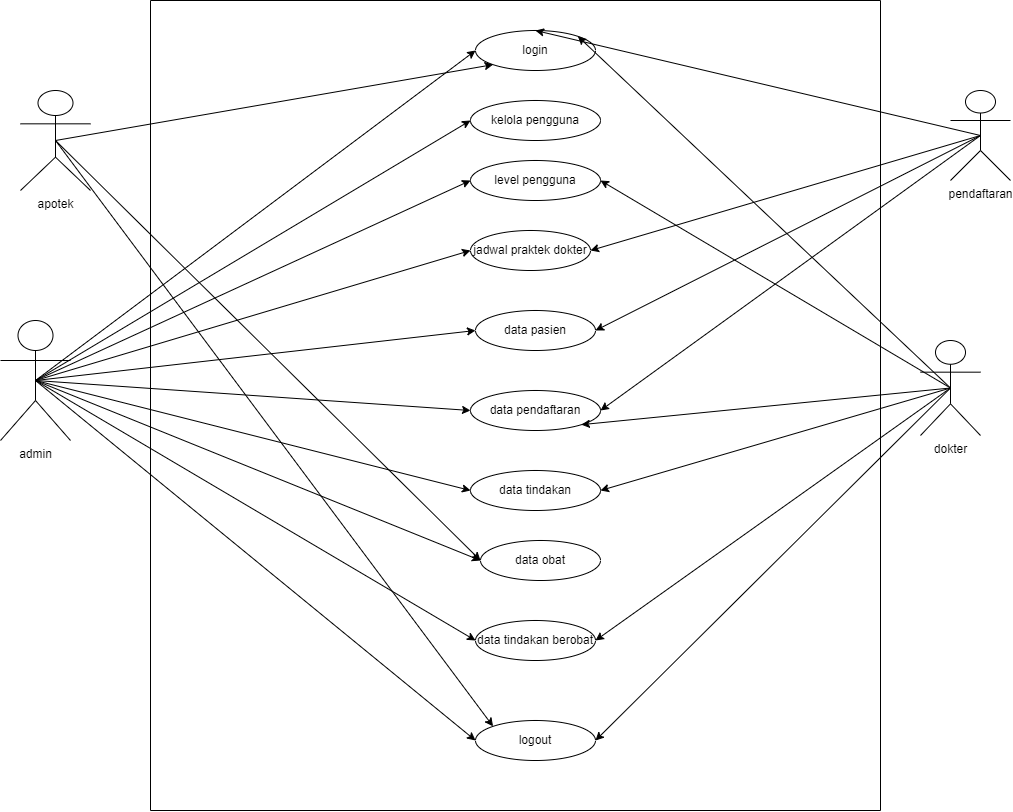

The diagram above was exported from draw.io. Its source (the exported page's mxGraphModel, read from the mxfile embedded in the PNG):
<mxGraphModel dx="2689" dy="1720" grid="1" gridSize="10" guides="1" tooltips="1" connect="1" arrows="1" fold="1" page="1" pageScale="1" pageWidth="827" pageHeight="1169" math="0" shadow="0">
  <root>
    <mxCell id="0" />
    <mxCell id="1" parent="0" />
    <mxCell id="_4ZNmAmzBnFvPF0Kk9jx-2" value="pendaftaran" style="shape=umlActor;verticalLabelPosition=bottom;verticalAlign=top;html=1;outlineConnect=0;" parent="1" vertex="1">
      <mxGeometry x="-180" y="-230" width="60" height="90" as="geometry" />
    </mxCell>
    <mxCell id="_4ZNmAmzBnFvPF0Kk9jx-18" value="dokter" style="shape=umlActor;verticalLabelPosition=bottom;verticalAlign=top;html=1;outlineConnect=0;" parent="1" vertex="1">
      <mxGeometry x="-210" y="20" width="60" height="95" as="geometry" />
    </mxCell>
    <mxCell id="_4ZNmAmzBnFvPF0Kk9jx-23" value="apotek" style="shape=umlActor;verticalLabelPosition=bottom;verticalAlign=top;html=1;outlineConnect=0;" parent="1" vertex="1">
      <mxGeometry x="-1110" y="-230" width="70" height="100" as="geometry" />
    </mxCell>
    <mxCell id="_4ZNmAmzBnFvPF0Kk9jx-57" value="admin" style="shape=umlActor;verticalLabelPosition=bottom;verticalAlign=top;html=1;outlineConnect=0;" parent="1" vertex="1">
      <mxGeometry x="-1130" width="70" height="120" as="geometry" />
    </mxCell>
    <mxCell id="_4ZNmAmzBnFvPF0Kk9jx-67" value="" style="swimlane;startSize=0;" parent="1" vertex="1">
      <mxGeometry x="-980" y="-320" width="730" height="810" as="geometry" />
    </mxCell>
    <mxCell id="_4ZNmAmzBnFvPF0Kk9jx-34" value="kelola pengguna" style="ellipse;whiteSpace=wrap;html=1;" parent="_4ZNmAmzBnFvPF0Kk9jx-67" vertex="1">
      <mxGeometry x="320" y="100" width="130" height="40" as="geometry" />
    </mxCell>
    <mxCell id="_4ZNmAmzBnFvPF0Kk9jx-35" value="level pengguna" style="ellipse;whiteSpace=wrap;html=1;" parent="_4ZNmAmzBnFvPF0Kk9jx-67" vertex="1">
      <mxGeometry x="320" y="160" width="130" height="40" as="geometry" />
    </mxCell>
    <mxCell id="_4ZNmAmzBnFvPF0Kk9jx-7" value="jadwal praktek dokter" style="ellipse;whiteSpace=wrap;html=1;" parent="_4ZNmAmzBnFvPF0Kk9jx-67" vertex="1">
      <mxGeometry x="320" y="230" width="120" height="40" as="geometry" />
    </mxCell>
    <mxCell id="_4ZNmAmzBnFvPF0Kk9jx-4" value="data pasien" style="ellipse;whiteSpace=wrap;html=1;" parent="_4ZNmAmzBnFvPF0Kk9jx-67" vertex="1">
      <mxGeometry x="325" y="310" width="120" height="40" as="geometry" />
    </mxCell>
    <mxCell id="_4ZNmAmzBnFvPF0Kk9jx-14" value="data pendaftaran" style="ellipse;whiteSpace=wrap;html=1;" parent="_4ZNmAmzBnFvPF0Kk9jx-67" vertex="1">
      <mxGeometry x="320" y="390" width="130" height="40" as="geometry" />
    </mxCell>
    <mxCell id="_4ZNmAmzBnFvPF0Kk9jx-52" value="data tindakan" style="ellipse;whiteSpace=wrap;html=1;" parent="_4ZNmAmzBnFvPF0Kk9jx-67" vertex="1">
      <mxGeometry x="320" y="470" width="130" height="40" as="geometry" />
    </mxCell>
    <mxCell id="_4ZNmAmzBnFvPF0Kk9jx-50" value="data obat" style="ellipse;whiteSpace=wrap;html=1;" parent="_4ZNmAmzBnFvPF0Kk9jx-67" vertex="1">
      <mxGeometry x="330" y="540" width="120" height="40" as="geometry" />
    </mxCell>
    <mxCell id="_4ZNmAmzBnFvPF0Kk9jx-55" value="data tindakan berobat" style="ellipse;whiteSpace=wrap;html=1;" parent="_4ZNmAmzBnFvPF0Kk9jx-67" vertex="1">
      <mxGeometry x="325" y="620" width="120" height="40" as="geometry" />
    </mxCell>
    <mxCell id="_4ZNmAmzBnFvPF0Kk9jx-56" value="logout" style="ellipse;whiteSpace=wrap;html=1;" parent="_4ZNmAmzBnFvPF0Kk9jx-67" vertex="1">
      <mxGeometry x="325" y="720" width="120" height="40" as="geometry" />
    </mxCell>
    <mxCell id="_4ZNmAmzBnFvPF0Kk9jx-33" value="login" style="ellipse;whiteSpace=wrap;html=1;" parent="_4ZNmAmzBnFvPF0Kk9jx-67" vertex="1">
      <mxGeometry x="325" y="30" width="120" height="40" as="geometry" />
    </mxCell>
    <mxCell id="_4ZNmAmzBnFvPF0Kk9jx-102" value="" style="endArrow=classic;html=1;rounded=0;exitX=0.5;exitY=0.5;exitDx=0;exitDy=0;exitPerimeter=0;entryX=0;entryY=0.5;entryDx=0;entryDy=0;" parent="1" source="_4ZNmAmzBnFvPF0Kk9jx-57" target="_4ZNmAmzBnFvPF0Kk9jx-33" edge="1">
      <mxGeometry width="50" height="50" relative="1" as="geometry">
        <mxPoint x="-470" y="670" as="sourcePoint" />
        <mxPoint x="-420" y="620" as="targetPoint" />
      </mxGeometry>
    </mxCell>
    <mxCell id="_4ZNmAmzBnFvPF0Kk9jx-103" value="" style="endArrow=classic;html=1;rounded=0;exitX=0.5;exitY=0.5;exitDx=0;exitDy=0;exitPerimeter=0;entryX=0;entryY=0.5;entryDx=0;entryDy=0;" parent="1" source="_4ZNmAmzBnFvPF0Kk9jx-57" target="_4ZNmAmzBnFvPF0Kk9jx-34" edge="1">
      <mxGeometry width="50" height="50" relative="1" as="geometry">
        <mxPoint x="-470" y="470" as="sourcePoint" />
        <mxPoint x="-420" y="420" as="targetPoint" />
      </mxGeometry>
    </mxCell>
    <mxCell id="_4ZNmAmzBnFvPF0Kk9jx-104" value="" style="endArrow=classic;html=1;rounded=0;exitX=0.5;exitY=0.5;exitDx=0;exitDy=0;exitPerimeter=0;entryX=0;entryY=0.5;entryDx=0;entryDy=0;" parent="1" source="_4ZNmAmzBnFvPF0Kk9jx-57" target="_4ZNmAmzBnFvPF0Kk9jx-35" edge="1">
      <mxGeometry width="50" height="50" relative="1" as="geometry">
        <mxPoint x="-470" y="470" as="sourcePoint" />
        <mxPoint x="-420" y="420" as="targetPoint" />
      </mxGeometry>
    </mxCell>
    <mxCell id="_4ZNmAmzBnFvPF0Kk9jx-110" value="" style="endArrow=classic;html=1;rounded=0;exitX=0.5;exitY=0.5;exitDx=0;exitDy=0;exitPerimeter=0;entryX=0;entryY=0.5;entryDx=0;entryDy=0;" parent="1" source="_4ZNmAmzBnFvPF0Kk9jx-57" target="_4ZNmAmzBnFvPF0Kk9jx-7" edge="1">
      <mxGeometry width="50" height="50" relative="1" as="geometry">
        <mxPoint x="-480" y="470" as="sourcePoint" />
        <mxPoint x="-430" y="420" as="targetPoint" />
      </mxGeometry>
    </mxCell>
    <mxCell id="_4ZNmAmzBnFvPF0Kk9jx-111" value="" style="endArrow=classic;html=1;rounded=0;exitX=0.5;exitY=0.5;exitDx=0;exitDy=0;exitPerimeter=0;entryX=0;entryY=0.5;entryDx=0;entryDy=0;" parent="1" source="_4ZNmAmzBnFvPF0Kk9jx-57" target="_4ZNmAmzBnFvPF0Kk9jx-4" edge="1">
      <mxGeometry width="50" height="50" relative="1" as="geometry">
        <mxPoint x="-480" y="470" as="sourcePoint" />
        <mxPoint x="-430" y="420" as="targetPoint" />
      </mxGeometry>
    </mxCell>
    <mxCell id="_4ZNmAmzBnFvPF0Kk9jx-112" value="" style="endArrow=classic;html=1;rounded=0;exitX=0.5;exitY=0.5;exitDx=0;exitDy=0;exitPerimeter=0;entryX=0;entryY=0.5;entryDx=0;entryDy=0;" parent="1" source="_4ZNmAmzBnFvPF0Kk9jx-57" target="_4ZNmAmzBnFvPF0Kk9jx-14" edge="1">
      <mxGeometry width="50" height="50" relative="1" as="geometry">
        <mxPoint x="-480" y="470" as="sourcePoint" />
        <mxPoint x="-430" y="420" as="targetPoint" />
      </mxGeometry>
    </mxCell>
    <mxCell id="_4ZNmAmzBnFvPF0Kk9jx-114" value="" style="endArrow=classic;html=1;rounded=0;exitX=0.5;exitY=0.5;exitDx=0;exitDy=0;exitPerimeter=0;entryX=0;entryY=0.5;entryDx=0;entryDy=0;" parent="1" source="_4ZNmAmzBnFvPF0Kk9jx-57" target="_4ZNmAmzBnFvPF0Kk9jx-52" edge="1">
      <mxGeometry width="50" height="50" relative="1" as="geometry">
        <mxPoint x="-480" y="470" as="sourcePoint" />
        <mxPoint x="-430" y="420" as="targetPoint" />
      </mxGeometry>
    </mxCell>
    <mxCell id="_4ZNmAmzBnFvPF0Kk9jx-115" value="" style="endArrow=classic;html=1;rounded=0;exitX=0.5;exitY=0.5;exitDx=0;exitDy=0;exitPerimeter=0;entryX=0;entryY=0.5;entryDx=0;entryDy=0;" parent="1" source="_4ZNmAmzBnFvPF0Kk9jx-57" target="_4ZNmAmzBnFvPF0Kk9jx-50" edge="1">
      <mxGeometry width="50" height="50" relative="1" as="geometry">
        <mxPoint x="-480" y="470" as="sourcePoint" />
        <mxPoint x="-430" y="420" as="targetPoint" />
      </mxGeometry>
    </mxCell>
    <mxCell id="_4ZNmAmzBnFvPF0Kk9jx-120" value="" style="endArrow=classic;html=1;rounded=0;exitX=0.5;exitY=0.5;exitDx=0;exitDy=0;exitPerimeter=0;entryX=0;entryY=0.5;entryDx=0;entryDy=0;" parent="1" source="_4ZNmAmzBnFvPF0Kk9jx-57" target="_4ZNmAmzBnFvPF0Kk9jx-55" edge="1">
      <mxGeometry width="50" height="50" relative="1" as="geometry">
        <mxPoint x="-480" y="790" as="sourcePoint" />
        <mxPoint x="-430" y="740" as="targetPoint" />
      </mxGeometry>
    </mxCell>
    <mxCell id="_4ZNmAmzBnFvPF0Kk9jx-121" value="" style="endArrow=classic;html=1;rounded=0;exitX=0.5;exitY=0.5;exitDx=0;exitDy=0;exitPerimeter=0;entryX=0;entryY=0.5;entryDx=0;entryDy=0;" parent="1" source="_4ZNmAmzBnFvPF0Kk9jx-57" target="_4ZNmAmzBnFvPF0Kk9jx-56" edge="1">
      <mxGeometry width="50" height="50" relative="1" as="geometry">
        <mxPoint x="-480" y="790" as="sourcePoint" />
        <mxPoint x="-430" y="740" as="targetPoint" />
      </mxGeometry>
    </mxCell>
    <mxCell id="_4ZNmAmzBnFvPF0Kk9jx-133" value="" style="endArrow=classic;html=1;rounded=0;entryX=0.5;entryY=0;entryDx=0;entryDy=0;exitX=0.5;exitY=0.5;exitDx=0;exitDy=0;exitPerimeter=0;" parent="1" source="_4ZNmAmzBnFvPF0Kk9jx-2" target="_4ZNmAmzBnFvPF0Kk9jx-33" edge="1">
      <mxGeometry width="50" height="50" relative="1" as="geometry">
        <mxPoint x="-240" y="-90" as="sourcePoint" />
        <mxPoint x="-190" y="-140" as="targetPoint" />
      </mxGeometry>
    </mxCell>
    <mxCell id="_4ZNmAmzBnFvPF0Kk9jx-146" value="" style="endArrow=classic;html=1;rounded=0;entryX=1;entryY=0.5;entryDx=0;entryDy=0;exitX=0.5;exitY=0.5;exitDx=0;exitDy=0;exitPerimeter=0;" parent="1" source="_4ZNmAmzBnFvPF0Kk9jx-18" target="_4ZNmAmzBnFvPF0Kk9jx-52" edge="1">
      <mxGeometry width="50" height="50" relative="1" as="geometry">
        <mxPoint x="-470" y="280" as="sourcePoint" />
        <mxPoint x="-420" y="230" as="targetPoint" />
      </mxGeometry>
    </mxCell>
    <mxCell id="caZquu5e2fiK3euOS9LF-5" value="" style="endArrow=classic;html=1;rounded=0;entryX=1;entryY=0.5;entryDx=0;entryDy=0;exitX=0.5;exitY=0.5;exitDx=0;exitDy=0;exitPerimeter=0;" edge="1" parent="1" source="_4ZNmAmzBnFvPF0Kk9jx-2" target="_4ZNmAmzBnFvPF0Kk9jx-14">
      <mxGeometry width="50" height="50" relative="1" as="geometry">
        <mxPoint x="-830" y="-250" as="sourcePoint" />
        <mxPoint x="-780" y="-300" as="targetPoint" />
      </mxGeometry>
    </mxCell>
    <mxCell id="caZquu5e2fiK3euOS9LF-6" value="" style="endArrow=classic;html=1;rounded=0;entryX=1;entryY=0.5;entryDx=0;entryDy=0;exitX=0.5;exitY=0.5;exitDx=0;exitDy=0;exitPerimeter=0;" edge="1" parent="1" source="_4ZNmAmzBnFvPF0Kk9jx-2" target="_4ZNmAmzBnFvPF0Kk9jx-4">
      <mxGeometry width="50" height="50" relative="1" as="geometry">
        <mxPoint x="-830" y="-80" as="sourcePoint" />
        <mxPoint x="-780" y="-130" as="targetPoint" />
      </mxGeometry>
    </mxCell>
    <mxCell id="caZquu5e2fiK3euOS9LF-7" value="" style="endArrow=classic;html=1;rounded=0;entryX=1;entryY=0.5;entryDx=0;entryDy=0;exitX=0.5;exitY=0.5;exitDx=0;exitDy=0;exitPerimeter=0;" edge="1" parent="1" source="_4ZNmAmzBnFvPF0Kk9jx-2" target="_4ZNmAmzBnFvPF0Kk9jx-7">
      <mxGeometry width="50" height="50" relative="1" as="geometry">
        <mxPoint x="-830" y="-80" as="sourcePoint" />
        <mxPoint x="-780" y="-130" as="targetPoint" />
      </mxGeometry>
    </mxCell>
    <mxCell id="caZquu5e2fiK3euOS9LF-8" value="" style="endArrow=classic;html=1;rounded=0;exitX=0.5;exitY=0.5;exitDx=0;exitDy=0;exitPerimeter=0;entryX=1;entryY=0;entryDx=0;entryDy=0;" edge="1" parent="1" source="_4ZNmAmzBnFvPF0Kk9jx-18" target="_4ZNmAmzBnFvPF0Kk9jx-33">
      <mxGeometry width="50" height="50" relative="1" as="geometry">
        <mxPoint x="-830" y="-80" as="sourcePoint" />
        <mxPoint x="-560" y="-260" as="targetPoint" />
        <Array as="points" />
      </mxGeometry>
    </mxCell>
    <mxCell id="caZquu5e2fiK3euOS9LF-9" value="" style="endArrow=classic;html=1;rounded=0;entryX=1;entryY=0.5;entryDx=0;entryDy=0;exitX=0.5;exitY=0.5;exitDx=0;exitDy=0;exitPerimeter=0;" edge="1" parent="1" source="_4ZNmAmzBnFvPF0Kk9jx-18" target="_4ZNmAmzBnFvPF0Kk9jx-35">
      <mxGeometry width="50" height="50" relative="1" as="geometry">
        <mxPoint x="-830" y="80" as="sourcePoint" />
        <mxPoint x="-780" y="30" as="targetPoint" />
      </mxGeometry>
    </mxCell>
    <mxCell id="caZquu5e2fiK3euOS9LF-10" value="" style="endArrow=classic;html=1;rounded=0;entryX=1;entryY=1;entryDx=0;entryDy=0;exitX=0.5;exitY=0.5;exitDx=0;exitDy=0;exitPerimeter=0;" edge="1" parent="1" source="_4ZNmAmzBnFvPF0Kk9jx-18" target="_4ZNmAmzBnFvPF0Kk9jx-14">
      <mxGeometry width="50" height="50" relative="1" as="geometry">
        <mxPoint x="-550" y="120" as="sourcePoint" />
        <mxPoint x="-500" y="70" as="targetPoint" />
      </mxGeometry>
    </mxCell>
    <mxCell id="caZquu5e2fiK3euOS9LF-11" value="" style="endArrow=classic;html=1;rounded=0;entryX=1;entryY=0.5;entryDx=0;entryDy=0;exitX=0.5;exitY=0.5;exitDx=0;exitDy=0;exitPerimeter=0;" edge="1" parent="1" source="_4ZNmAmzBnFvPF0Kk9jx-18" target="_4ZNmAmzBnFvPF0Kk9jx-55">
      <mxGeometry width="50" height="50" relative="1" as="geometry">
        <mxPoint x="-550" y="240" as="sourcePoint" />
        <mxPoint x="-500" y="190" as="targetPoint" />
      </mxGeometry>
    </mxCell>
    <mxCell id="caZquu5e2fiK3euOS9LF-12" value="" style="endArrow=classic;html=1;rounded=0;entryX=1;entryY=0.5;entryDx=0;entryDy=0;exitX=0.5;exitY=0.5;exitDx=0;exitDy=0;exitPerimeter=0;" edge="1" parent="1" source="_4ZNmAmzBnFvPF0Kk9jx-18" target="_4ZNmAmzBnFvPF0Kk9jx-56">
      <mxGeometry width="50" height="50" relative="1" as="geometry">
        <mxPoint x="-550" y="240" as="sourcePoint" />
        <mxPoint x="-500" y="190" as="targetPoint" />
      </mxGeometry>
    </mxCell>
    <mxCell id="caZquu5e2fiK3euOS9LF-16" value="" style="endArrow=classic;html=1;rounded=0;entryX=0;entryY=1;entryDx=0;entryDy=0;exitX=0.5;exitY=0.5;exitDx=0;exitDy=0;exitPerimeter=0;" edge="1" parent="1" source="_4ZNmAmzBnFvPF0Kk9jx-23" target="_4ZNmAmzBnFvPF0Kk9jx-33">
      <mxGeometry width="50" height="50" relative="1" as="geometry">
        <mxPoint x="-620" y="160" as="sourcePoint" />
        <mxPoint x="-570" y="110" as="targetPoint" />
      </mxGeometry>
    </mxCell>
    <mxCell id="caZquu5e2fiK3euOS9LF-19" value="" style="endArrow=classic;html=1;rounded=0;entryX=0;entryY=0.5;entryDx=0;entryDy=0;exitX=0.5;exitY=0.5;exitDx=0;exitDy=0;exitPerimeter=0;" edge="1" parent="1" source="_4ZNmAmzBnFvPF0Kk9jx-23" target="_4ZNmAmzBnFvPF0Kk9jx-50">
      <mxGeometry width="50" height="50" relative="1" as="geometry">
        <mxPoint x="-620" y="160" as="sourcePoint" />
        <mxPoint x="-570" y="110" as="targetPoint" />
      </mxGeometry>
    </mxCell>
    <mxCell id="caZquu5e2fiK3euOS9LF-20" value="" style="endArrow=classic;html=1;rounded=0;exitX=0.5;exitY=0.5;exitDx=0;exitDy=0;exitPerimeter=0;entryX=0;entryY=0;entryDx=0;entryDy=0;" edge="1" parent="1" source="_4ZNmAmzBnFvPF0Kk9jx-23" target="_4ZNmAmzBnFvPF0Kk9jx-56">
      <mxGeometry width="50" height="50" relative="1" as="geometry">
        <mxPoint x="-620" y="160" as="sourcePoint" />
        <mxPoint x="-570" y="110" as="targetPoint" />
      </mxGeometry>
    </mxCell>
  </root>
</mxGraphModel>